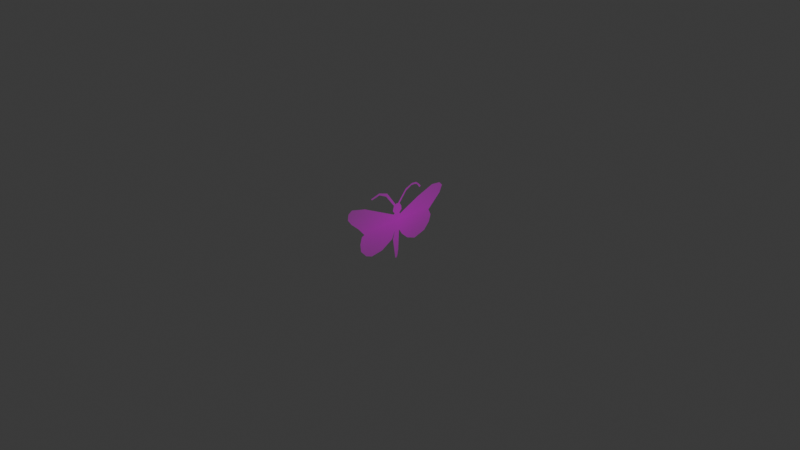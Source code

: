 # Source: ermine.blend  (saved by Blender 4.5.87; exported with 4.5.12 LTS)
import bpy
from mathutils import Matrix  # noqa: F401  (used for matrix-valued properties, if any)

bpy.ops.wm.read_factory_settings(use_empty=True)
scene = bpy.context.scene
scene.name = 'Scene'

# ---- collections
col_collection = bpy.data.collections.new('Collection'); scene.collection.children.link(col_collection)

# ---- images (referenced by path relative to the original .blend; pixels are not part of the script)
import os
ASSET_DIR = os.environ.get("B2B_ASSET_DIR", "")  # directory of the original .blend (textures are referenced by path, not embedded)
HERE = os.path.dirname(os.path.abspath(__file__))  # packed textures are extracted next to this script under _unpacked/

def load_image(name, relpath, width, height, colorspace="sRGB"):
    """Load a texture the original file referenced (path relative to the .blend, or extracted next to this script)."""
    p = next((c for c in (os.path.join(HERE, relpath), os.path.join(ASSET_DIR, relpath)) if relpath and os.path.exists(c)), "")
    if p:
        img = bpy.data.images.load(p, check_existing=True)
        img.name = name
    else:  # same state as the original file: an image datablock whose file is absent (Cycles renders it pink)
        img = bpy.data.images.new(name, width, height)
        img.source = "FILE"
        img.filepath = "//" + (relpath or name)
    img.colorspace_settings.name = colorspace
    return img
img_97d3a0de_a547_41d2_a052_5cbba0331225_png = load_image('97d3a0de-a547-41d2-a052-5cbba0331225.png', '97d3a0de-a547-41d2-a052-5cbba0331225.png', 1024, 1024, 'sRGB')

# ---- materials (node trees are filled in below, after node groups)
mat_97d3a0de_a547_41d2_a052_5cbba0331225 = bpy.data.materials.new('97d3a0de-a547-41d2-a052-5cbba0331225')

# ---- material node trees
mat_97d3a0de_a547_41d2_a052_5cbba0331225.use_nodes = True; mat_97d3a0de_a547_41d2_a052_5cbba0331225.node_tree.nodes.clear()
_N = mat_97d3a0de_a547_41d2_a052_5cbba0331225.node_tree.nodes; _L = mat_97d3a0de_a547_41d2_a052_5cbba0331225.node_tree.links
n0 = _N.new('ShaderNodeOutputMaterial'); n0.name = 'Material Output'; n0.location = (200, 100)
n1 = _N.new('ShaderNodeTexImage'); n1.name = 'Image Texture'; n1.location = (-200, 100)
n1.image = img_97d3a0de_a547_41d2_a052_5cbba0331225_png
n1.extension = 'CLIP'
n2 = _N.new('ShaderNodeBsdfPrincipled'); n2.name = 'Principled BSDF'; n2.location = (0, 100)
_L.new(n1.outputs[0], n2.inputs[0])
_L.new(n1.outputs[1], n2.inputs[4])
_L.new(n2.outputs[0], n0.inputs[0])
n0.is_active_output = True

# ---- world
world_world = bpy.data.worlds.new('World'); scene.world = world_world
world_world.use_nodes = True; world_world.node_tree.nodes.clear()
_N = world_world.node_tree.nodes; _L = world_world.node_tree.links
n0 = _N.new('ShaderNodeOutputWorld'); n0.name = 'World Output'; n0.location = (200, 100)
n1 = _N.new('ShaderNodeBackground'); n1.name = 'Background'; n1.location = (-200, 100)
n1.inputs[0].default_value = (0.05088, 0.05088, 0.05088, 1.0)
_L.new(n1.outputs[0], n0.inputs[0])
n0.is_active_output = True
world_world.color = (0.05088, 0.05088, 0.05088)
world_world.sun_shadow_jitter_overblur = 0.0

# ---- cameras
cam_camera = bpy.data.cameras.new('Camera')
cam_camera.clip_end = 100.0
cam_camera.ortho_scale = 7.314

# ---- lights
light_light = bpy.data.lights.new('Light', 'POINT')
light_light.energy = 1000.0
light_light.shadow_soft_size = 0.1

# ---- meshes
me_97d3a0de_a547_41d2_a052_5cbba0331225 = bpy.data.meshes.new('97d3a0de-a547-41d2-a052-5cbba0331225')
me_97d3a0de_a547_41d2_a052_5cbba0331225.from_pydata([(-0.6277, 0.2988, 0.0), (-0.462, 0.2571, 0.0), (-0.07548, 0.07055, 0.0), (-0.06278, 0.08068, 0.0), (-0.08801, 0.1123, 0.0), (-0.07269, 0.1677, 0.0), (-0.1778, 0.3026, 0.0), (-0.265, 0.3445, 0.0), (-0.3288, 0.3307, 0.0), (-0.3675, 0.3231, 0.0), (-0.3785, 0.3392, 0.0), (-0.3448, 0.3467, 0.0), (-0.2685, 0.3668, 0.0), (-0.1626, 0.3313, 0.0), (-0.04993, 0.1778, 0.0), (-0.03223, 0.1841, 0.0), (-0.01707, 0.1791, 0.0), (0.08886, 0.3072, 0.0), (0.1783, 0.3424, 0.0), (0.2365, 0.3363, 0.0), (0.2787, 0.3015, 0.0), (0.3005, 0.274, 0.0), (0.2829, 0.2626, 0.0), (0.2482, 0.3076, 0.0), (0.2177, 0.3188, 0.0), (0.1696, 0.3211, 0.0), (0.09651, 0.2847, 0.0), (0.05116, 0.2308, 0.0), (0.005693, 0.1741, 0.0), (0.02724, 0.1414, 0.0), (0.03236, 0.101, 0.0), (0.003175, 0.06928, 0.0), (0.0108, 0.05532, 0.0), (0.2583, 0.1682, 0.0), (0.464, 0.2404, 0.0), (0.5704, 0.2293, 0.0), (0.6097, 0.1902, 0.0), (0.5754, 0.1139, 0.0), (0.417, -0.0318, 0.0), (0.4478, -0.1001, 0.0), (0.4243, -0.1751, 0.0), (0.3567, -0.2489, 0.0), (0.2173, -0.2914, 0.0), (0.1125, -0.2518, 0.0), (0.03782, -0.1829, 0.0), (-0.003195, -0.1184, 0.0), (-0.00705, -0.1995, 0.0), (-0.01353, -0.3424, 0.0), (-0.02776, -0.4143, 0.0), (-0.04457, -0.4339, 0.0), (-0.05746, -0.4207, 0.0), (-0.06632, -0.35, 0.0), (-0.08646, -0.2057, 0.0), (-0.06067, -0.1169, 0.0), (-0.09923, -0.1992, 0.0), (-0.2378, -0.2776, 0.0), (-0.377, -0.2964, 0.0), (-0.4529, -0.2663, 0.0), (-0.5201, -0.1914, 0.0), (-0.5274, -0.1094, 0.0), (-0.5059, -0.03567, 0.0), (-0.4729, -0.02049, 0.0), (-0.5442, 0.06299, 0.0), (-0.6374, 0.147, 0.0), (-0.6819, 0.2081, 0.0), (-0.673, 0.269, 0.0)], [], [(35, 34, 33, 32, 31, 30, 29, 28, 27, 26, 25, 24, 23, 22, 21, 20, 19, 18, 17, 16, 15, 14, 13, 12, 11, 10, 9, 8, 7, 6, 5, 4, 3, 2, 1, 0, 65, 64, 63, 62, 61, 60, 59, 58, 57, 56, 55, 54, 53, 52, 51, 50, 49, 48, 47, 46, 45, 44, 43, 42, 41, 40, 39, 38, 37, 36)])
_uv = me_97d3a0de_a547_41d2_a052_5cbba0331225.uv_layers.new(name='UVMap')
_uv.uv.foreach_set('vector', [0.7852, 0.7293, 0.732, 0.7404, 0.6292, 0.6682, 0.5054, 0.5553, 0.5016, 0.5693, 0.5162, 0.601, 0.5136, 0.6414, 0.5028, 0.6741, 0.5256, 0.7308, 0.5483, 0.7847, 0.5848, 0.8211, 0.6088, 0.8188, 0.6241, 0.8076, 0.6414, 0.7626, 0.6503, 0.774, 0.6393, 0.8015, 0.6183, 0.8363, 0.5892, 0.8424, 0.5444, 0.8072, 0.4915, 0.6791, 0.4839, 0.6841, 0.475, 0.6778, 0.4187, 0.8313, 0.3657, 0.8668, 0.3276, 0.8467, 0.3107, 0.8392, 0.3162, 0.8231, 0.3356, 0.8307, 0.3675, 0.8445, 0.4111, 0.8026, 0.4637, 0.6677, 0.456, 0.6123, 0.4686, 0.5807, 0.4623, 0.5705, 0.269, 0.7571, 0.1862, 0.7988, 0.1635, 0.769, 0.1591, 0.7081, 0.1813, 0.647, 0.2279, 0.563, 0.2635, 0.4795, 0.2471, 0.4643, 0.2363, 0.3906, 0.24, 0.3086, 0.2735, 0.2337, 0.3115, 0.2036, 0.3811, 0.2224, 0.4504, 0.3008, 0.4697, 0.3831, 0.4568, 0.2943, 0.4668, 0.15, 0.4713, 0.07932, 0.4777, 0.0661, 0.4861, 0.08569, 0.4932, 0.1576, 0.4965, 0.3005, 0.4984, 0.3816, 0.5189, 0.3171, 0.5563, 0.2482, 0.6087, 0.2086, 0.6784, 0.2511, 0.7122, 0.3249, 0.7239, 0.3999, 0.7085, 0.4682, 0.7877, 0.6139, 0.8049, 0.6902])
me_97d3a0de_a547_41d2_a052_5cbba0331225.materials.append(mat_97d3a0de_a547_41d2_a052_5cbba0331225)
me_97d3a0de_a547_41d2_a052_5cbba0331225.update()
arm_armature = bpy.data.armatures.new('Armature')  # bones are not reproduced

# ---- objects
ob_light = bpy.data.objects.new('Light', light_light)
ob_camera = bpy.data.objects.new('Camera', cam_camera)
ob_97d3a0de_a547_41d2_a052_5cbba0331225 = bpy.data.objects.new('97d3a0de-a547-41d2-a052-5cbba0331225', me_97d3a0de_a547_41d2_a052_5cbba0331225)
ob_armature = bpy.data.objects.new('Armature', arm_armature)

# ---- transforms, parenting, visibility, modifiers, constraints
ob_light.location = (4.076, 1.005, 5.904)
ob_light.rotation_euler = (0.6503, 0.05522, 1.866)
ob_light.lock_rotations_4d = False
ob_light.empty_display_type = 'ARROWS'
ob_light.color = (0.0, 0.0, 0.0, 0.0)
ob_light.lineart.crease_threshold = 0.0
ob_camera.location = (7.359, -6.926, 4.958)
ob_camera.rotation_euler = (1.109, 0.0, 0.8149)
ob_camera.lock_rotations_4d = False
ob_camera.empty_display_type = 'ARROWS'
ob_camera.color = (0.0, 0.0, 0.0, 0.0)
ob_camera.display_type = 'WIRE'
ob_camera.lineart.crease_threshold = 0.0
ob_97d3a0de_a547_41d2_a052_5cbba0331225.parent = ob_armature
ob_97d3a0de_a547_41d2_a052_5cbba0331225.matrix_parent_inverse = Matrix(((2.341, -0.0, -0.0, -0.02127), (-0.0, 5.886, 0.0, 0.1874), (-0.0, -0.0, 5.647, 1.087), (-0.0, 0.0, -0.0, 1.0)))
ob_97d3a0de_a547_41d2_a052_5cbba0331225.location = (0.0, 0.0, 0.0)
ob_97d3a0de_a547_41d2_a052_5cbba0331225.rotation_euler = (1.571, 0.0, 1.571)
_vg = ob_97d3a0de_a547_41d2_a052_5cbba0331225.vertex_groups.new(name='Bone')
_vg.add([3, 4, 5, 6, 7, 8, 9, 10, 11, 12, 13, 14, 15, 16, 17, 18, 19, 20, 21, 22, 23, 24, 25, 26, 27, 28, 29, 30, 31, 45, 46, 47, 48, 49, 50, 51, 52, 53], 1.0, 'REPLACE')
_vg = ob_97d3a0de_a547_41d2_a052_5cbba0331225.vertex_groups.new(name='Bone.001')
_vg.add([0, 1, 2, 53, 54, 55, 56, 57, 58, 59, 60, 61, 62, 63, 64, 65], 1.0, 'REPLACE')
_vg = ob_97d3a0de_a547_41d2_a052_5cbba0331225.vertex_groups.new(name='Bone.002')
_vg.add([32, 33, 34, 35, 36, 37, 38, 39, 40, 41, 42, 43, 44, 45], 1.0, 'REPLACE')
_m = ob_97d3a0de_a547_41d2_a052_5cbba0331225.modifiers.new('Armature', 'ARMATURE')
_m.object = ob_armature
ob_armature.location = (0.009086, -0.03184, -0.1924)
ob_armature.scale = (0.4272, 0.1699, 0.1771)

# ---- collection membership
col_collection.objects.link(ob_light)
col_collection.objects.link(ob_camera)
col_collection.objects.link(ob_97d3a0de_a547_41d2_a052_5cbba0331225)
col_collection.objects.link(ob_armature)

# ---- scene / render settings (as saved in the file)
scene.camera = ob_camera
scene.frame_start = 1; scene.frame_end = 6; scene.frame_set(3)
scene.render.engine = 'BLENDER_EEVEE_NEXT'
bpy.context.view_layer.update()
